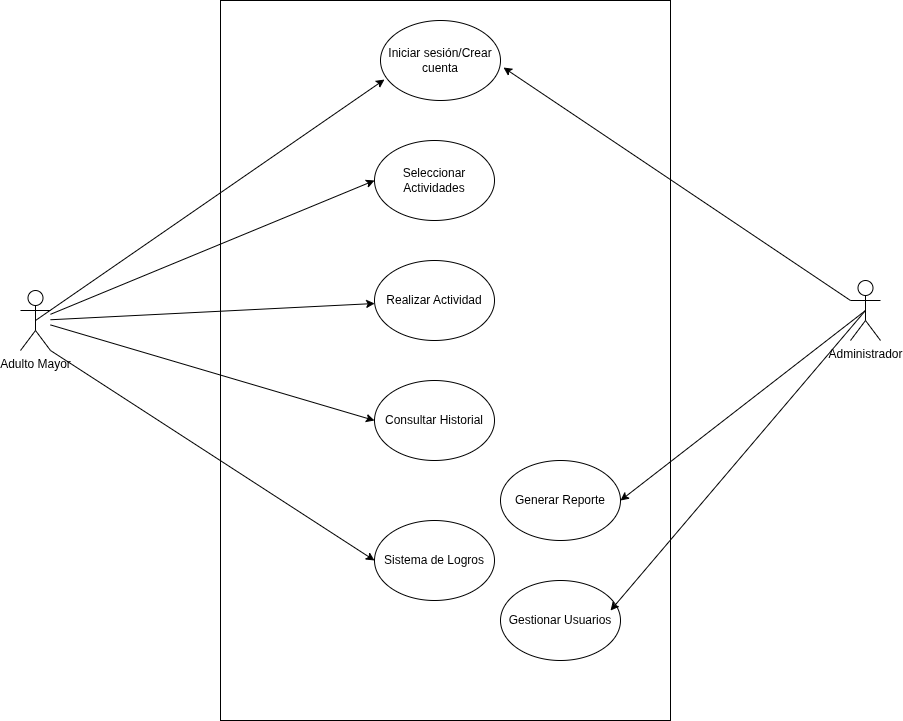

The diagram above was exported from draw.io. Its source (the exported page's mxGraphModel, read from the mxfile embedded in the PNG):
<mxGraphModel dx="2480" dy="835" grid="1" gridSize="10" guides="1" tooltips="1" connect="1" arrows="1" fold="1" page="1" pageScale="1" pageWidth="827" pageHeight="1169" math="0" shadow="0">
  <root>
    <mxCell id="0" />
    <mxCell id="1" parent="0" />
    <mxCell id="qkV8FHGhGUxrf_2ubZ9_-1" parent="1" style="shape=umlActor;verticalLabelPosition=bottom;verticalAlign=top;html=1;outlineConnect=0;" value="Adulto Mayor" vertex="1">
      <mxGeometry height="60" width="30" x="-60" y="440" as="geometry" />
    </mxCell>
    <mxCell id="qkV8FHGhGUxrf_2ubZ9_-2" parent="1" style="shape=umlActor;verticalLabelPosition=bottom;verticalAlign=top;html=1;outlineConnect=0;" value="Administrador" vertex="1">
      <mxGeometry height="60" width="30" x="770" y="430" as="geometry" />
    </mxCell>
    <mxCell id="qkV8FHGhGUxrf_2ubZ9_-3" parent="1" style="rounded=0;whiteSpace=wrap;html=1;" value="" vertex="1">
      <mxGeometry height="720" width="450" x="140" y="150" as="geometry" />
    </mxCell>
    <mxCell id="qkV8FHGhGUxrf_2ubZ9_-4" parent="1" style="ellipse;whiteSpace=wrap;html=1;" value="Iniciar sesión/Crear cuenta" vertex="1">
      <mxGeometry height="80" width="120" x="300" y="170" as="geometry" />
    </mxCell>
    <mxCell id="qkV8FHGhGUxrf_2ubZ9_-5" parent="1" style="ellipse;whiteSpace=wrap;html=1;" value="Seleccionar&lt;div&gt;Actividades&lt;/div&gt;" vertex="1">
      <mxGeometry height="80" width="120" x="294" y="290" as="geometry" />
    </mxCell>
    <mxCell id="qkV8FHGhGUxrf_2ubZ9_-6" parent="1" style="ellipse;whiteSpace=wrap;html=1;" value="Realizar Actividad" vertex="1">
      <mxGeometry height="80" width="120" x="294" y="410" as="geometry" />
    </mxCell>
    <mxCell id="qkV8FHGhGUxrf_2ubZ9_-7" parent="1" style="ellipse;whiteSpace=wrap;html=1;" value="Consultar Historial" vertex="1">
      <mxGeometry height="80" width="120" x="294" y="530" as="geometry" />
    </mxCell>
    <mxCell id="qkV8FHGhGUxrf_2ubZ9_-8" parent="1" style="ellipse;whiteSpace=wrap;html=1;" value="Gestionar Usuarios" vertex="1">
      <mxGeometry height="80" width="120" x="420" y="730" as="geometry" />
    </mxCell>
    <mxCell id="qkV8FHGhGUxrf_2ubZ9_-9" parent="1" style="ellipse;whiteSpace=wrap;html=1;" value="Sistema de Logros" vertex="1">
      <mxGeometry height="80" width="120" x="294" y="670" as="geometry" />
    </mxCell>
    <mxCell id="qkV8FHGhGUxrf_2ubZ9_-10" parent="1" style="ellipse;whiteSpace=wrap;html=1;" value="Generar Reporte" vertex="1">
      <mxGeometry height="80" width="120" x="420" y="610" as="geometry" />
    </mxCell>
    <mxCell id="qkV8FHGhGUxrf_2ubZ9_-15" edge="1" parent="1" source="qkV8FHGhGUxrf_2ubZ9_-2" style="endArrow=classic;html=1;rounded=0;exitX=0.5;exitY=0.5;exitDx=0;exitDy=0;exitPerimeter=0;entryX=1;entryY=0.5;entryDx=0;entryDy=0;" target="qkV8FHGhGUxrf_2ubZ9_-10" value="">
      <mxGeometry height="50" relative="1" width="50" as="geometry">
        <mxPoint x="390" y="590" as="sourcePoint" />
        <mxPoint x="440" y="540" as="targetPoint" />
      </mxGeometry>
    </mxCell>
    <mxCell id="qkV8FHGhGUxrf_2ubZ9_-16" edge="1" parent="1" source="qkV8FHGhGUxrf_2ubZ9_-2" style="endArrow=classic;html=1;rounded=0;entryX=0.917;entryY=0.375;entryDx=0;entryDy=0;entryPerimeter=0;exitX=0.5;exitY=0.5;exitDx=0;exitDy=0;exitPerimeter=0;" target="qkV8FHGhGUxrf_2ubZ9_-8" value="">
      <mxGeometry height="50" relative="1" width="50" as="geometry">
        <mxPoint x="750" y="450" as="sourcePoint" />
        <mxPoint x="570" y="650" as="targetPoint" />
      </mxGeometry>
    </mxCell>
    <mxCell id="qkV8FHGhGUxrf_2ubZ9_-18" edge="1" parent="1" source="qkV8FHGhGUxrf_2ubZ9_-1" style="endArrow=classic;html=1;rounded=0;" target="qkV8FHGhGUxrf_2ubZ9_-6" value="">
      <mxGeometry height="50" relative="1" width="50" as="geometry">
        <mxPoint y="570" as="sourcePoint" />
        <mxPoint x="-180" y="770" as="targetPoint" />
      </mxGeometry>
    </mxCell>
    <mxCell id="qkV8FHGhGUxrf_2ubZ9_-19" edge="1" parent="1" source="qkV8FHGhGUxrf_2ubZ9_-2" style="endArrow=classic;html=1;rounded=0;exitX=0;exitY=0.3333333333333333;exitDx=0;exitDy=0;exitPerimeter=0;entryX=1.025;entryY=0.588;entryDx=0;entryDy=0;entryPerimeter=0;" target="qkV8FHGhGUxrf_2ubZ9_-4" value="">
      <mxGeometry height="50" relative="1" width="50" as="geometry">
        <mxPoint x="680" y="300" as="sourcePoint" />
        <mxPoint x="500" y="500" as="targetPoint" />
      </mxGeometry>
    </mxCell>
    <mxCell id="qkV8FHGhGUxrf_2ubZ9_-20" edge="1" parent="1" source="qkV8FHGhGUxrf_2ubZ9_-1" style="endArrow=classic;html=1;rounded=0;exitX=0.5;exitY=0.5;exitDx=0;exitDy=0;exitPerimeter=0;entryX=0.033;entryY=0.738;entryDx=0;entryDy=0;entryPerimeter=0;" target="qkV8FHGhGUxrf_2ubZ9_-4" value="">
      <mxGeometry height="50" relative="1" width="50" as="geometry">
        <Array as="points" />
        <mxPoint y="570" as="sourcePoint" />
        <mxPoint x="-180" y="770" as="targetPoint" />
      </mxGeometry>
    </mxCell>
    <mxCell id="qkV8FHGhGUxrf_2ubZ9_-22" edge="1" parent="1" source="qkV8FHGhGUxrf_2ubZ9_-1" style="endArrow=classic;html=1;rounded=0;entryX=0;entryY=0.5;entryDx=0;entryDy=0;" target="qkV8FHGhGUxrf_2ubZ9_-5" value="">
      <mxGeometry height="50" relative="1" width="50" as="geometry">
        <mxPoint x="-80" y="601" as="sourcePoint" />
        <mxPoint x="244" y="585" as="targetPoint" />
      </mxGeometry>
    </mxCell>
    <mxCell id="qkV8FHGhGUxrf_2ubZ9_-23" edge="1" parent="1" source="qkV8FHGhGUxrf_2ubZ9_-1" style="endArrow=classic;html=1;rounded=0;entryX=0;entryY=0.5;entryDx=0;entryDy=0;" target="qkV8FHGhGUxrf_2ubZ9_-7" value="">
      <mxGeometry height="50" relative="1" width="50" as="geometry">
        <mxPoint y="646" as="sourcePoint" />
        <mxPoint x="324" y="630" as="targetPoint" />
      </mxGeometry>
    </mxCell>
    <mxCell id="qkV8FHGhGUxrf_2ubZ9_-24" edge="1" parent="1" source="qkV8FHGhGUxrf_2ubZ9_-1" style="endArrow=classic;html=1;rounded=0;entryX=0;entryY=0.5;entryDx=0;entryDy=0;exitX=1;exitY=1;exitDx=0;exitDy=0;exitPerimeter=0;" target="qkV8FHGhGUxrf_2ubZ9_-9" value="">
      <mxGeometry height="50" relative="1" width="50" as="geometry">
        <mxPoint x="-50" y="666" as="sourcePoint" />
        <mxPoint x="274" y="650" as="targetPoint" />
      </mxGeometry>
    </mxCell>
  </root>
</mxGraphModel>